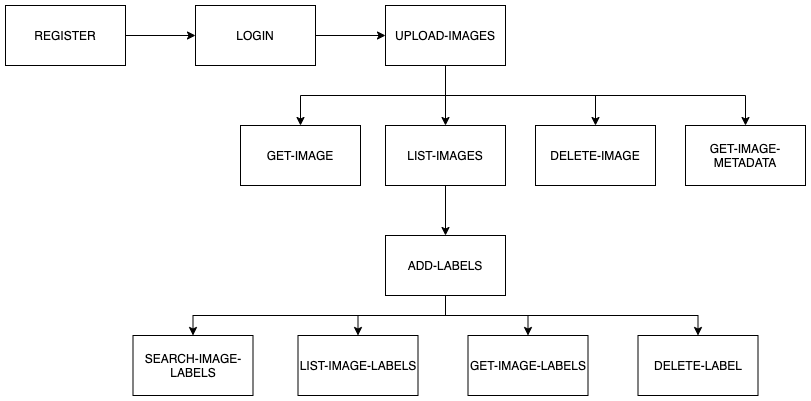

The diagram above was exported from draw.io. Its source (the exported page's mxGraphModel, read from the mxfile embedded in the PNG):
<mxGraphModel dx="2466" dy="1381" grid="1" gridSize="10" guides="1" tooltips="1" connect="1" arrows="1" fold="1" page="1" pageScale="1" pageWidth="850" pageHeight="1100" math="0" shadow="0">
  <root>
    <mxCell id="0" />
    <mxCell id="1" parent="0" />
    <mxCell id="RqLjMzG3mHh1HMIZzuZd-3" style="edgeStyle=orthogonalEdgeStyle;rounded=0;orthogonalLoop=1;jettySize=auto;html=1;exitX=1;exitY=0.5;exitDx=0;exitDy=0;entryX=0;entryY=0.5;entryDx=0;entryDy=0;" edge="1" parent="1" source="RqLjMzG3mHh1HMIZzuZd-1" target="RqLjMzG3mHh1HMIZzuZd-2">
      <mxGeometry relative="1" as="geometry" />
    </mxCell>
    <mxCell id="RqLjMzG3mHh1HMIZzuZd-1" value="REGISTER" style="rounded=0;whiteSpace=wrap;html=1;" vertex="1" parent="1">
      <mxGeometry x="130" y="160" width="120" height="60" as="geometry" />
    </mxCell>
    <mxCell id="RqLjMzG3mHh1HMIZzuZd-5" style="edgeStyle=orthogonalEdgeStyle;rounded=0;orthogonalLoop=1;jettySize=auto;html=1;exitX=1;exitY=0.5;exitDx=0;exitDy=0;" edge="1" parent="1" source="RqLjMzG3mHh1HMIZzuZd-2" target="RqLjMzG3mHh1HMIZzuZd-4">
      <mxGeometry relative="1" as="geometry" />
    </mxCell>
    <mxCell id="RqLjMzG3mHh1HMIZzuZd-2" value="LOGIN" style="rounded=0;whiteSpace=wrap;html=1;" vertex="1" parent="1">
      <mxGeometry x="320" y="160" width="120" height="60" as="geometry" />
    </mxCell>
    <mxCell id="RqLjMzG3mHh1HMIZzuZd-9" style="edgeStyle=orthogonalEdgeStyle;rounded=0;orthogonalLoop=1;jettySize=auto;html=1;exitX=0.5;exitY=1;exitDx=0;exitDy=0;entryX=0.5;entryY=0;entryDx=0;entryDy=0;" edge="1" parent="1" source="RqLjMzG3mHh1HMIZzuZd-4" target="RqLjMzG3mHh1HMIZzuZd-7">
      <mxGeometry relative="1" as="geometry" />
    </mxCell>
    <mxCell id="RqLjMzG3mHh1HMIZzuZd-10" style="edgeStyle=orthogonalEdgeStyle;rounded=0;orthogonalLoop=1;jettySize=auto;html=1;exitX=0.5;exitY=1;exitDx=0;exitDy=0;entryX=0.5;entryY=0;entryDx=0;entryDy=0;" edge="1" parent="1" source="RqLjMzG3mHh1HMIZzuZd-4" target="RqLjMzG3mHh1HMIZzuZd-6">
      <mxGeometry relative="1" as="geometry" />
    </mxCell>
    <mxCell id="RqLjMzG3mHh1HMIZzuZd-11" style="edgeStyle=orthogonalEdgeStyle;rounded=0;orthogonalLoop=1;jettySize=auto;html=1;exitX=0.5;exitY=1;exitDx=0;exitDy=0;entryX=0.5;entryY=0;entryDx=0;entryDy=0;" edge="1" parent="1" source="RqLjMzG3mHh1HMIZzuZd-4" target="RqLjMzG3mHh1HMIZzuZd-8">
      <mxGeometry relative="1" as="geometry" />
    </mxCell>
    <mxCell id="RqLjMzG3mHh1HMIZzuZd-22" style="edgeStyle=orthogonalEdgeStyle;rounded=0;orthogonalLoop=1;jettySize=auto;html=1;exitX=0.5;exitY=1;exitDx=0;exitDy=0;entryX=0.5;entryY=0;entryDx=0;entryDy=0;" edge="1" parent="1" source="RqLjMzG3mHh1HMIZzuZd-4" target="RqLjMzG3mHh1HMIZzuZd-21">
      <mxGeometry relative="1" as="geometry" />
    </mxCell>
    <mxCell id="RqLjMzG3mHh1HMIZzuZd-4" value="UPLOAD-IMAGES" style="rounded=0;whiteSpace=wrap;html=1;" vertex="1" parent="1">
      <mxGeometry x="510" y="160" width="120" height="60" as="geometry" />
    </mxCell>
    <mxCell id="RqLjMzG3mHh1HMIZzuZd-14" style="edgeStyle=orthogonalEdgeStyle;rounded=0;orthogonalLoop=1;jettySize=auto;html=1;exitX=0.5;exitY=1;exitDx=0;exitDy=0;entryX=0.5;entryY=0;entryDx=0;entryDy=0;" edge="1" parent="1" source="RqLjMzG3mHh1HMIZzuZd-6" target="RqLjMzG3mHh1HMIZzuZd-13">
      <mxGeometry relative="1" as="geometry" />
    </mxCell>
    <mxCell id="RqLjMzG3mHh1HMIZzuZd-6" value="LIST-IMAGES" style="rounded=0;whiteSpace=wrap;html=1;" vertex="1" parent="1">
      <mxGeometry x="510" y="280" width="120" height="60" as="geometry" />
    </mxCell>
    <mxCell id="RqLjMzG3mHh1HMIZzuZd-7" value="GET-IMAGE" style="rounded=0;whiteSpace=wrap;html=1;" vertex="1" parent="1">
      <mxGeometry x="365" y="280" width="120" height="60" as="geometry" />
    </mxCell>
    <mxCell id="RqLjMzG3mHh1HMIZzuZd-8" value="DELETE-IMAGE" style="rounded=0;whiteSpace=wrap;html=1;" vertex="1" parent="1">
      <mxGeometry x="660" y="280" width="120" height="60" as="geometry" />
    </mxCell>
    <mxCell id="RqLjMzG3mHh1HMIZzuZd-23" style="edgeStyle=orthogonalEdgeStyle;rounded=0;orthogonalLoop=1;jettySize=auto;html=1;exitX=0.5;exitY=1;exitDx=0;exitDy=0;entryX=0.5;entryY=0;entryDx=0;entryDy=0;" edge="1" parent="1" source="RqLjMzG3mHh1HMIZzuZd-13" target="RqLjMzG3mHh1HMIZzuZd-16">
      <mxGeometry relative="1" as="geometry" />
    </mxCell>
    <mxCell id="RqLjMzG3mHh1HMIZzuZd-25" style="edgeStyle=orthogonalEdgeStyle;rounded=0;orthogonalLoop=1;jettySize=auto;html=1;exitX=0.5;exitY=1;exitDx=0;exitDy=0;" edge="1" parent="1" source="RqLjMzG3mHh1HMIZzuZd-13" target="RqLjMzG3mHh1HMIZzuZd-20">
      <mxGeometry relative="1" as="geometry" />
    </mxCell>
    <mxCell id="RqLjMzG3mHh1HMIZzuZd-26" style="edgeStyle=orthogonalEdgeStyle;rounded=0;orthogonalLoop=1;jettySize=auto;html=1;exitX=0.5;exitY=1;exitDx=0;exitDy=0;" edge="1" parent="1" source="RqLjMzG3mHh1HMIZzuZd-13" target="RqLjMzG3mHh1HMIZzuZd-19">
      <mxGeometry relative="1" as="geometry" />
    </mxCell>
    <mxCell id="RqLjMzG3mHh1HMIZzuZd-27" style="edgeStyle=orthogonalEdgeStyle;rounded=0;orthogonalLoop=1;jettySize=auto;html=1;exitX=0.5;exitY=1;exitDx=0;exitDy=0;" edge="1" parent="1" source="RqLjMzG3mHh1HMIZzuZd-13" target="RqLjMzG3mHh1HMIZzuZd-17">
      <mxGeometry relative="1" as="geometry" />
    </mxCell>
    <mxCell id="RqLjMzG3mHh1HMIZzuZd-13" value="ADD-LABELS" style="rounded=0;whiteSpace=wrap;html=1;" vertex="1" parent="1">
      <mxGeometry x="510" y="390" width="120" height="60" as="geometry" />
    </mxCell>
    <mxCell id="RqLjMzG3mHh1HMIZzuZd-16" value="SEARCH-IMAGE-LABELS" style="rounded=0;whiteSpace=wrap;html=1;" vertex="1" parent="1">
      <mxGeometry x="257.5" y="490" width="120" height="60" as="geometry" />
    </mxCell>
    <mxCell id="RqLjMzG3mHh1HMIZzuZd-17" value="LIST-IMAGE-LABELS" style="rounded=0;whiteSpace=wrap;html=1;" vertex="1" parent="1">
      <mxGeometry x="422.5" y="490" width="120" height="60" as="geometry" />
    </mxCell>
    <mxCell id="RqLjMzG3mHh1HMIZzuZd-19" value="GET-IMAGE-LABELS" style="rounded=0;whiteSpace=wrap;html=1;" vertex="1" parent="1">
      <mxGeometry x="592.5" y="490" width="120" height="60" as="geometry" />
    </mxCell>
    <mxCell id="RqLjMzG3mHh1HMIZzuZd-20" value="DELETE-LABEL" style="rounded=0;whiteSpace=wrap;html=1;" vertex="1" parent="1">
      <mxGeometry x="762.5" y="490" width="120" height="60" as="geometry" />
    </mxCell>
    <mxCell id="RqLjMzG3mHh1HMIZzuZd-21" value="GET-IMAGE-METADATA" style="rounded=0;whiteSpace=wrap;html=1;" vertex="1" parent="1">
      <mxGeometry x="810" y="280" width="120" height="60" as="geometry" />
    </mxCell>
  </root>
</mxGraphModel>